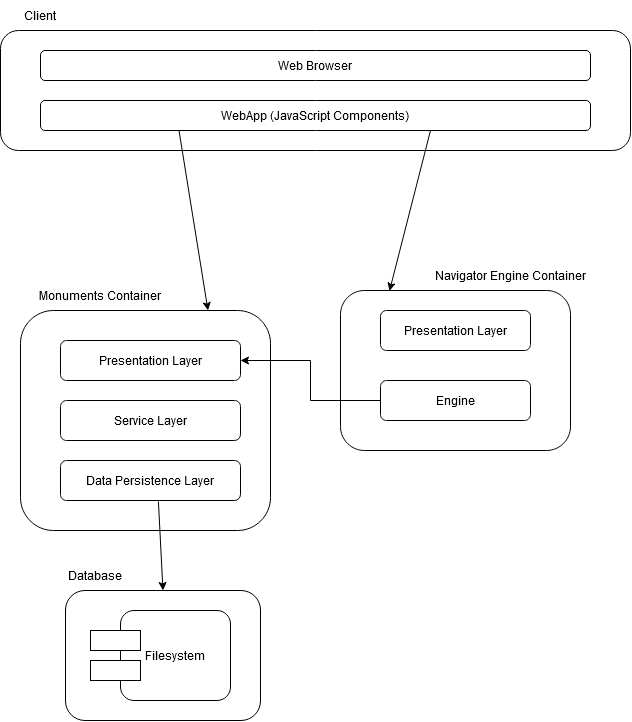

The diagram above was exported from draw.io. Its source (the exported page's mxGraphModel, read from the mxfile embedded in the PNG):
<mxGraphModel dx="1574" dy="857" grid="1" gridSize="10" guides="1" tooltips="1" connect="1" arrows="1" fold="1" page="1" pageScale="1" pageWidth="850" pageHeight="1100" math="0" shadow="0">
  <root>
    <mxCell id="0" />
    <mxCell id="1" parent="0" />
    <mxCell id="RhQfmU7v-qln3RTwdmz--1" value="" style="rounded=1;whiteSpace=wrap;html=1;" vertex="1" parent="1">
      <mxGeometry x="180" y="30" width="630" height="120" as="geometry" />
    </mxCell>
    <mxCell id="RhQfmU7v-qln3RTwdmz--2" value="Client" style="text;html=1;strokeColor=none;fillColor=none;align=center;verticalAlign=middle;whiteSpace=wrap;rounded=0;" vertex="1" parent="1">
      <mxGeometry x="190" width="60" height="30" as="geometry" />
    </mxCell>
    <mxCell id="RhQfmU7v-qln3RTwdmz--3" value="Web Browser" style="rounded=1;whiteSpace=wrap;html=1;" vertex="1" parent="1">
      <mxGeometry x="220" y="50" width="550" height="30" as="geometry" />
    </mxCell>
    <mxCell id="RhQfmU7v-qln3RTwdmz--4" value="WebApp (JavaScript Components)" style="rounded=1;whiteSpace=wrap;html=1;" vertex="1" parent="1">
      <mxGeometry x="220" y="100" width="550" height="30" as="geometry" />
    </mxCell>
    <mxCell id="RhQfmU7v-qln3RTwdmz--5" value="" style="rounded=1;whiteSpace=wrap;html=1;" vertex="1" parent="1">
      <mxGeometry x="200" y="310" width="250" height="220" as="geometry" />
    </mxCell>
    <mxCell id="RhQfmU7v-qln3RTwdmz--6" value="" style="rounded=1;whiteSpace=wrap;html=1;" vertex="1" parent="1">
      <mxGeometry x="520" y="290" width="230" height="160" as="geometry" />
    </mxCell>
    <mxCell id="RhQfmU7v-qln3RTwdmz--9" value="Monuments Container" style="text;html=1;strokeColor=none;fillColor=none;align=center;verticalAlign=middle;whiteSpace=wrap;rounded=0;" vertex="1" parent="1">
      <mxGeometry x="200" y="280" width="160" height="30" as="geometry" />
    </mxCell>
    <mxCell id="RhQfmU7v-qln3RTwdmz--10" value="Navigator Engine Container" style="text;html=1;strokeColor=none;fillColor=none;align=center;verticalAlign=middle;whiteSpace=wrap;rounded=0;" vertex="1" parent="1">
      <mxGeometry x="610" y="260" width="160" height="30" as="geometry" />
    </mxCell>
    <mxCell id="RhQfmU7v-qln3RTwdmz--11" value="" style="endArrow=classic;html=1;rounded=0;entryX=0.75;entryY=0;entryDx=0;entryDy=0;exitX=0.25;exitY=1;exitDx=0;exitDy=0;" edge="1" parent="1" target="RhQfmU7v-qln3RTwdmz--5">
      <mxGeometry width="50" height="50" relative="1" as="geometry">
        <mxPoint x="358.5" y="130" as="sourcePoint" />
        <mxPoint x="368.5" y="280" as="targetPoint" />
      </mxGeometry>
    </mxCell>
    <mxCell id="RhQfmU7v-qln3RTwdmz--12" value="" style="endArrow=classic;html=1;rounded=0;entryX=0.213;entryY=0.003;entryDx=0;entryDy=0;exitX=0.25;exitY=1;exitDx=0;exitDy=0;entryPerimeter=0;" edge="1" parent="1" target="RhQfmU7v-qln3RTwdmz--6">
      <mxGeometry width="50" height="50" relative="1" as="geometry">
        <mxPoint x="610" y="130" as="sourcePoint" />
        <mxPoint x="620" y="280" as="targetPoint" />
      </mxGeometry>
    </mxCell>
    <mxCell id="RhQfmU7v-qln3RTwdmz--14" value="Presentation Layer" style="rounded=1;whiteSpace=wrap;html=1;" vertex="1" parent="1">
      <mxGeometry x="240" y="340" width="180" height="40" as="geometry" />
    </mxCell>
    <mxCell id="RhQfmU7v-qln3RTwdmz--15" value="Service Layer" style="rounded=1;whiteSpace=wrap;html=1;" vertex="1" parent="1">
      <mxGeometry x="240" y="400" width="180" height="40" as="geometry" />
    </mxCell>
    <mxCell id="RhQfmU7v-qln3RTwdmz--16" value="Data Persistence Layer" style="rounded=1;whiteSpace=wrap;html=1;" vertex="1" parent="1">
      <mxGeometry x="240" y="460" width="180" height="40" as="geometry" />
    </mxCell>
    <mxCell id="RhQfmU7v-qln3RTwdmz--20" value="Presentation Layer" style="rounded=1;whiteSpace=wrap;html=1;" vertex="1" parent="1">
      <mxGeometry x="560" y="310" width="150" height="40" as="geometry" />
    </mxCell>
    <mxCell id="RhQfmU7v-qln3RTwdmz--22" style="edgeStyle=orthogonalEdgeStyle;rounded=0;orthogonalLoop=1;jettySize=auto;html=1;entryX=1;entryY=0.5;entryDx=0;entryDy=0;" edge="1" parent="1" source="RhQfmU7v-qln3RTwdmz--21" target="RhQfmU7v-qln3RTwdmz--14">
      <mxGeometry relative="1" as="geometry" />
    </mxCell>
    <mxCell id="RhQfmU7v-qln3RTwdmz--21" value="Engine" style="rounded=1;whiteSpace=wrap;html=1;" vertex="1" parent="1">
      <mxGeometry x="560" y="380" width="150" height="40" as="geometry" />
    </mxCell>
    <mxCell id="RhQfmU7v-qln3RTwdmz--23" value="" style="rounded=1;whiteSpace=wrap;html=1;" vertex="1" parent="1">
      <mxGeometry x="245" y="590" width="195" height="130" as="geometry" />
    </mxCell>
    <mxCell id="RhQfmU7v-qln3RTwdmz--24" value="Database" style="text;html=1;strokeColor=none;fillColor=none;align=center;verticalAlign=middle;whiteSpace=wrap;rounded=0;" vertex="1" parent="1">
      <mxGeometry x="240" y="560" width="70" height="30" as="geometry" />
    </mxCell>
    <mxCell id="RhQfmU7v-qln3RTwdmz--25" value="&lt;div&gt;Filesystem&lt;/div&gt;" style="rounded=1;whiteSpace=wrap;html=1;" vertex="1" parent="1">
      <mxGeometry x="300" y="610" width="110" height="90" as="geometry" />
    </mxCell>
    <mxCell id="RhQfmU7v-qln3RTwdmz--26" value="" style="rounded=0;whiteSpace=wrap;html=1;" vertex="1" parent="1">
      <mxGeometry x="270" y="630" width="50" height="20" as="geometry" />
    </mxCell>
    <mxCell id="RhQfmU7v-qln3RTwdmz--27" value="" style="rounded=0;whiteSpace=wrap;html=1;" vertex="1" parent="1">
      <mxGeometry x="270" y="660" width="50" height="20" as="geometry" />
    </mxCell>
    <mxCell id="RhQfmU7v-qln3RTwdmz--28" value="" style="endArrow=classic;html=1;rounded=0;exitX=0.544;exitY=1.025;exitDx=0;exitDy=0;exitPerimeter=0;entryX=0.5;entryY=0;entryDx=0;entryDy=0;" edge="1" parent="1" source="RhQfmU7v-qln3RTwdmz--16" target="RhQfmU7v-qln3RTwdmz--23">
      <mxGeometry width="50" height="50" relative="1" as="geometry">
        <mxPoint x="470" y="560" as="sourcePoint" />
        <mxPoint x="520" y="510" as="targetPoint" />
      </mxGeometry>
    </mxCell>
  </root>
</mxGraphModel>